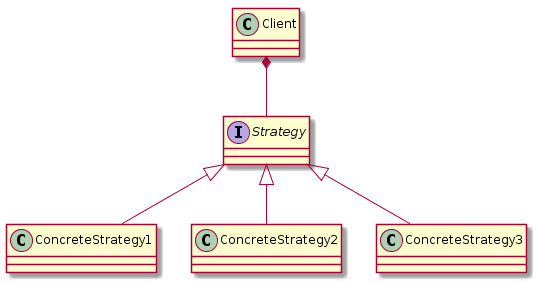

The diagram above was rendered by PlantUML. Its source (embedded in the PNG):
@startuml


class Client

interface Strategy

class ConcreteStrategy1
class ConcreteStrategy2
class ConcreteStrategy3

Strategy <|-- ConcreteStrategy1
Strategy <|-- ConcreteStrategy2
Strategy <|-- ConcreteStrategy3

Client *-- Strategy





@enduml